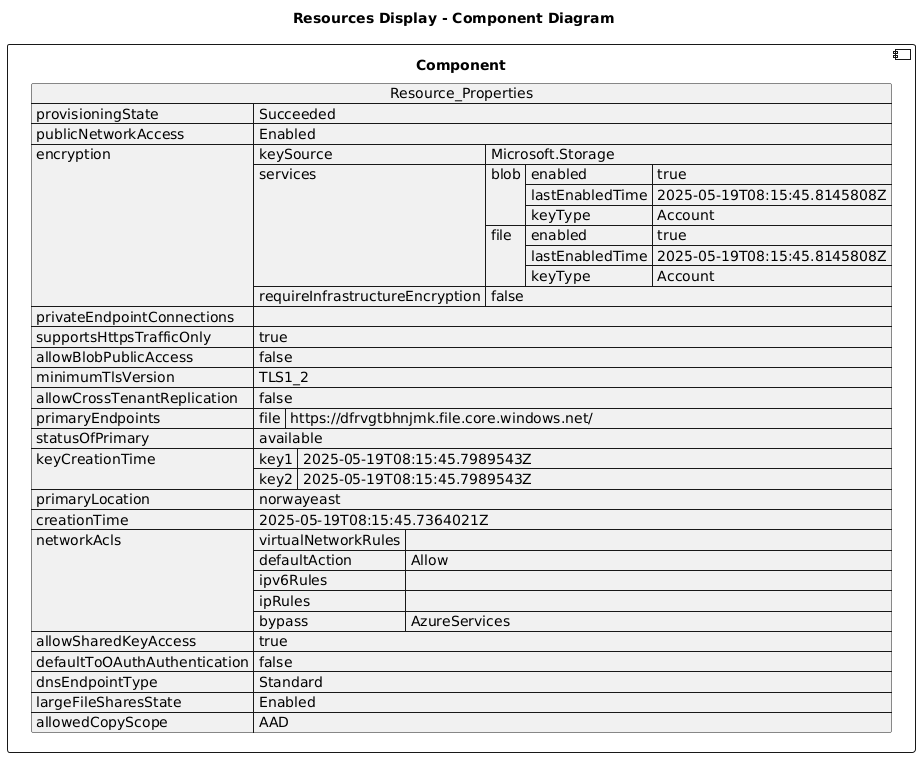

The diagram above was rendered by PlantUML. Its source (embedded in the PNG):
@startuml

title Resources Display - Component Diagram

component Component {

json  Resource_Properties {
  "provisioningState": "Succeeded",
  "publicNetworkAccess": "Enabled",
  "encryption": {
    "keySource": "Microsoft.Storage",
    "services": {
      "blob": {
        "enabled": true,
        "lastEnabledTime": "2025-05-19T08:15:45.8145808Z",
        "keyType": "Account"
      },
      "file": {
        "enabled": true,
        "lastEnabledTime": "2025-05-19T08:15:45.8145808Z",
        "keyType": "Account"
      }
    },
    "requireInfrastructureEncryption": false
  },
  "privateEndpointConnections": [],
  "supportsHttpsTrafficOnly": true,
  "allowBlobPublicAccess": false,
  "minimumTlsVersion": "TLS1_2",
  "allowCrossTenantReplication": false,
  "primaryEndpoints": {
    "file": "https://dfrvgtbhnjmk.file.core.windows.net/"
  },
  "statusOfPrimary": "available",
  "keyCreationTime": {
    "key1": "2025-05-19T08:15:45.7989543Z",
    "key2": "2025-05-19T08:15:45.7989543Z"
  },
  "primaryLocation": "norwayeast",
  "creationTime": "2025-05-19T08:15:45.7364021Z",
  "networkAcls": {
    "virtualNetworkRules": [],
    "defaultAction": "Allow",
    "ipv6Rules": [],
    "ipRules": [],
    "bypass": "AzureServices"
  },
  "allowSharedKeyAccess": true,
  "defaultToOAuthAuthentication": false,
  "dnsEndpointType": "Standard",
  "largeFileSharesState": "Enabled",
  "allowedCopyScope": "AAD"
}
}
@enduml